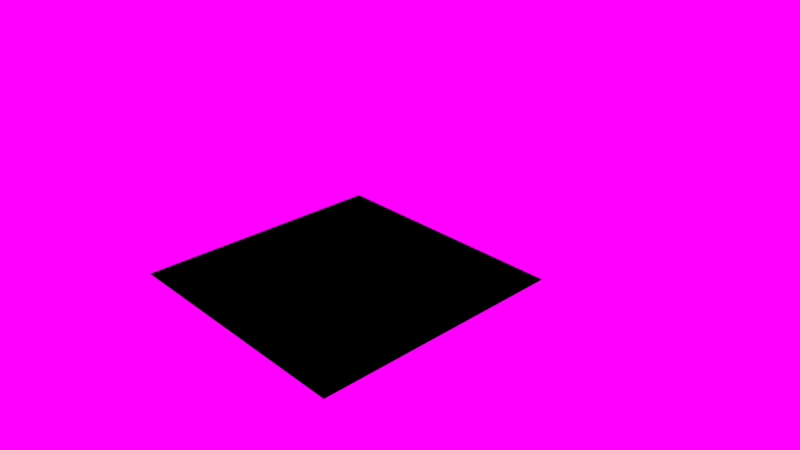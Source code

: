 # Source: 01_alpha_mask.blend  (saved by Blender 2.78.0; exported with 4.5.12 LTS)
import bpy
from mathutils import Matrix  # noqa: F401  (used for matrix-valued properties, if any)

bpy.ops.wm.read_factory_settings(use_empty=True)
scene = bpy.context.scene
scene.name = 'Scene'

# ---- collections
col_collection_1 = bpy.data.collections.new('Collection 1'); scene.collection.children.link(col_collection_1)

# ---- images (referenced by path relative to the original .blend; pixels are not part of the script)
import os
ASSET_DIR = os.environ.get("B2B_ASSET_DIR", "")  # directory of the original .blend (textures are referenced by path, not embedded)
HERE = os.path.dirname(os.path.abspath(__file__))  # packed textures are extracted next to this script under _unpacked/

def load_image(name, relpath, width, height, colorspace="sRGB"):
    """Load a texture the original file referenced (path relative to the .blend, or extracted next to this script)."""
    p = next((c for c in (os.path.join(HERE, relpath), os.path.join(ASSET_DIR, relpath)) if relpath and os.path.exists(c)), "")
    if p:
        img = bpy.data.images.load(p, check_existing=True)
        img.name = name
    else:  # same state as the original file: an image datablock whose file is absent (Cycles renders it pink)
        img = bpy.data.images.new(name, width, height)
        img.source = "FILE"
        img.filepath = "//" + (relpath or name)
    img.colorspace_settings.name = colorspace
    return img
img_01_alpha_mask_png = load_image('01_alpha_mask.png', '01_alpha_mask.png', 1024, 1024, 'sRGB')
img_field_hdr = load_image('field.hdr', 'field.hdr', 1024, 1024, 'Linear Rec.709')

# ---- materials (node trees are filled in below, after node groups)
mat_alpha_mask = bpy.data.materials.new('Alpha_Mask')
mat_alpha_mask.alpha_threshold = 0.0
mat_alpha_mask.roughness = 0.5
mat_alpha_mask.line_color = (0.0, 0.0, 0.0, 1.0)

# ---- node groups
ng_gltf_metal_roughness = bpy.data.node_groups.new('glTF Metal Roughness', 'ShaderNodeTree')
_N = ng_gltf_metal_roughness.nodes; _L = ng_gltf_metal_roughness.links

# ---- material node trees
mat_alpha_mask.use_nodes = True; mat_alpha_mask.node_tree.nodes.clear()
_N = mat_alpha_mask.node_tree.nodes; _L = mat_alpha_mask.node_tree.links
n0 = _N.new('ShaderNodeOutputMaterial'); n0.name = 'Material Output'; n0.location = (300, 300)
n1 = _N.new('ShaderNodeTexImage'); n1.name = 'Image Texture'; n1.location = (-379, 458)
n1.width = 140
n1.image = img_01_alpha_mask_png
n2 = _N.new('ShaderNodeGroup'); n2.name = 'Group'; n2.location = (-31, 455)
n2.width = 224
n2.node_tree = ng_gltf_metal_roughness
n2.inputs[0].default_value = (1.0, 1.0, 1.0, 1.0)
n2.inputs[1].default_value = (0.8, 0.0, 0.0, 1.0)
n2.inputs[2].default_value = (0.5, 0.5, 1.0, 1.0)
n2.inputs[3].default_value = 1.0
n2.inputs[4].default_value = (1.0, 1.0, 1.0, 1.0)
n2.inputs[5].default_value = 0.0
n2.inputs[6].default_value = 1.0
n2.inputs[7].default_value = (1.0, 1.0, 1.0, 1.0)
n2.inputs[8].default_value = 1.0
n2.inputs[9].default_value = (1.0, 1.0, 1.0, 1.0)
n2.inputs[10].default_value = (0.0, 0.0, 0.0, 1.0)
n2.inputs[12].default_value = 0.5
n2.inputs[13].default_value = 1.0
n2.inputs[14].default_value = 1.0
_L.new(n2.outputs[0], n0.inputs[0])
_L.new(n1.outputs[1], n2.inputs[11])
n0.is_active_output = True

# ---- world
world_world = bpy.data.worlds.new('World'); scene.world = world_world
world_world.use_nodes = True; world_world.node_tree.nodes.clear()
_N = world_world.node_tree.nodes; _L = world_world.node_tree.links
n0 = _N.new('ShaderNodeOutputWorld'); n0.name = 'World Output'; n0.location = (300, 300)
n1 = _N.new('ShaderNodeBackground'); n1.name = 'Background'; n1.location = (10, 300)
n2 = _N.new('ShaderNodeTexEnvironment'); n2.name = 'Environment Texture'; n2.location = (-180, 300)
n2.width = 140
n2.image = img_field_hdr
_L.new(n1.outputs[0], n0.inputs[0])
_L.new(n2.outputs[0], n1.inputs[0])
n0.is_active_output = True
world_world.color = (0.05088, 0.05088, 0.05088)
world_world.use_sun_shadow = False
world_world.sun_shadow_jitter_overblur = 0.0
world_world.cycles.sampling_method = 'MANUAL'

# ---- cameras
cam_camera = bpy.data.cameras.new('Camera')
cam_camera.clip_end = 100.0
cam_camera.lens = 35.0
cam_camera.sensor_width = 32.0
cam_camera.sensor_height = 18.0
cam_camera.ortho_scale = 7.314
cam_camera.dof.focus_distance = 0.0

# ---- meshes
me_alpha_mask = bpy.data.meshes.new('Alpha_Mask')
me_alpha_mask.from_pydata([(-1.0, -1.0, 0.0), (1.0, -1.0, 0.0), (-1.0, 1.0, 0.0), (1.0, 1.0, 0.0)], [], [(0, 1, 3, 2)])
_uv = me_alpha_mask.uv_layers.new(name='UVMap')
_uv.uv.foreach_set('vector', [0.0001, 9.998e-05, 0.9999, 9.998e-05, 0.9999, 0.9999, 9.998e-05, 0.9999])
me_alpha_mask.materials.append(mat_alpha_mask)
me_alpha_mask.use_remesh_preserve_volume = False
me_alpha_mask.use_remesh_preserve_attributes = False
me_alpha_mask.use_mirror_vertex_groups = False
me_alpha_mask.update()

# ---- objects
ob_alpha_mask = bpy.data.objects.new('Alpha_Mask', me_alpha_mask)
ob_camera = bpy.data.objects.new('Camera', cam_camera)

# ---- transforms, parenting, visibility, modifiers, constraints
ob_alpha_mask.location = (0.0, 0.0, 0.0)
ob_alpha_mask.lineart.crease_threshold = 0.0
ob_camera.location = (4.252, -3.464, 3.137)
ob_camera.rotation_euler = (1.109, 0.0, 0.8149)
ob_camera.lock_rotations_4d = False
ob_camera.empty_display_type = 'ARROWS'
ob_camera.color = (0.0, 0.0, 0.0, 0.0)
ob_camera.display_type = 'WIRE'
ob_camera.lineart.crease_threshold = 0.0

# ---- collection membership
col_collection_1.objects.link(ob_alpha_mask)
col_collection_1.objects.link(ob_camera)

# ---- scene / render settings (as saved in the file)
scene.camera = ob_camera
scene.frame_start = 1; scene.frame_end = 250; scene.frame_set(1)
scene.render.engine = 'CYCLES'
scene.render.resolution_percentage = 50
scene.render.dither_intensity = 0.0
scene.cycles.use_denoising = False
scene.cycles.samples = 128
scene.cycles.sampling_pattern = 'TABULATED_SOBOL'
scene.cycles.light_sampling_threshold = 0.0
scene.cycles.use_adaptive_sampling = False
scene.cycles.use_light_tree = False
scene.cycles.blur_glossy = 0.0
scene.cycles.sample_clamp_indirect = 0.0
scene.view_settings.view_transform = 'Standard'
bpy.context.view_layer.update()

# ---- added for rendering (the .blend has no usable light): sun
light_auto_sun = bpy.data.lights.new('AutoSun', 'SUN')
light_auto_sun.energy = 3.0
light_auto_sun.angle = 0.0523599
ob_auto_sun = bpy.data.objects.new('AutoSun', light_auto_sun)
scene.collection.objects.link(ob_auto_sun)
ob_auto_sun.rotation_euler = (0.872665, 0.174533, 0.523599)
bpy.context.view_layer.update()

